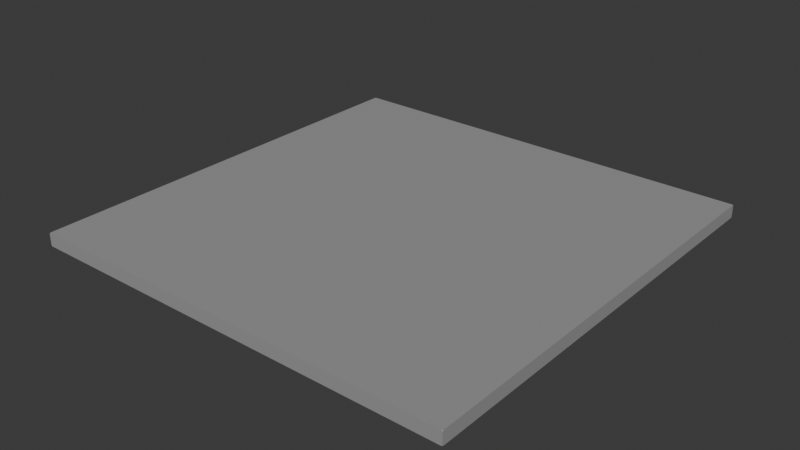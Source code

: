 # Source: SM_StorageGridPlatform.blend  (saved by Blender 5.2.45; exported with 4.5.12 LTS)
import bpy
from mathutils import Matrix  # noqa: F401  (used for matrix-valued properties, if any)

bpy.ops.wm.read_factory_settings(use_empty=True)
scene = bpy.context.scene
scene.name = 'Scene'

# ---- collections
col_collection = bpy.data.collections.new('Collection'); scene.collection.children.link(col_collection)

# ---- materials (node trees are filled in below, after node groups)
mat_m_storagegrid_gray = bpy.data.materials.new('M_StorageGrid_Gray')
mat_m_storagegrid_gray.diffuse_color = (0.32, 0.32, 0.32, 1.0)

# ---- material node trees
mat_m_storagegrid_gray.use_nodes = True; mat_m_storagegrid_gray.node_tree.nodes.clear()
_N = mat_m_storagegrid_gray.node_tree.nodes; _L = mat_m_storagegrid_gray.node_tree.links
n0 = _N.new('ShaderNodeBsdfPrincipled'); n0.name = 'Principled BSDF'; n0.location = (-200, 100)
n0.inputs[0].default_value = (0.32, 0.32, 0.32, 1.0)
n0.inputs[2].default_value = 0.78
n0.inputs[10].default_value = 0.005
n1 = _N.new('ShaderNodeOutputMaterial'); n1.name = 'Material Output'; n1.location = (200, 100)
_L.new(n0.outputs[0], n1.inputs[0])
n1.is_active_output = True

# ---- world
world_world = bpy.data.worlds.new('World'); scene.world = world_world
world_world.use_nodes = True; world_world.node_tree.nodes.clear()
_N = world_world.node_tree.nodes; _L = world_world.node_tree.links
n0 = _N.new('ShaderNodeOutputWorld'); n0.name = 'World Output'; n0.location = (200, 100)
n1 = _N.new('ShaderNodeBackground'); n1.name = 'Background'; n1.location = (-200, 100)
n1.inputs[0].default_value = (0.05088, 0.05088, 0.05088, 1.0)
_L.new(n1.outputs[0], n0.inputs[0])
n0.is_active_output = True
world_world.color = (0.05088, 0.05088, 0.05088)
world_world.sun_shadow_jitter_overblur = 0.0

# ---- meshes
me_sm_storagegridplatform = bpy.data.meshes.new('SM_StorageGridPlatform')
me_sm_storagegridplatform.from_pydata([(-0.498, -0.5, 0.0), (-0.5, -0.5, 0.002), (-0.5, -0.498, 0.0), (-0.498, -0.5, 0.03), (-0.5, -0.498, 0.03), (-0.5, -0.5, 0.028), (-0.5, 0.498, 0.0), (-0.5, 0.5, 0.002), (-0.498, 0.5, 0.0), (-0.498, 0.5, 0.03), (-0.5, 0.5, 0.028), (-0.5, 0.498, 0.03), (0.5, -0.498, 0.0), (0.5, -0.5, 0.002), (0.498, -0.5, 0.0), (0.498, -0.5, 0.03), (0.5, -0.5, 0.028), (0.5, -0.498, 0.03), (0.498, 0.5, 0.0), (0.5, 0.5, 0.002), (0.5, 0.498, 0.0), (0.5, 0.498, 0.03), (0.5, 0.5, 0.028), (0.498, 0.5, 0.03)], [], [(0, 1, 2), (3, 4, 5), (6, 7, 8), (9, 10, 11), (12, 13, 14), (15, 16, 17), (18, 19, 20), (21, 22, 23), (6, 8, 18, 20, 12, 14, 0, 2), (2, 1, 5, 4, 11, 10, 7, 6), (14, 13, 16, 15, 3, 5, 1, 0), (21, 23, 9, 11, 4, 3, 15, 17), (8, 7, 10, 9, 23, 22, 19, 18), (20, 19, 22, 21, 17, 16, 13, 12)])
_uv = me_sm_storagegridplatform.uv_layers.new(name='UVMap')
_uv.uv.foreach_set('vector', [0.1533, 0.01333, 0.01333, 0.01333, 0.01333, 0.1533, 0.32, 0.01333, 0.18, 0.1533, 0.18, 0.01333, 0.3467, 0.01333, 0.3467, 0.1533, 0.4867, 0.1533, 0.6533, 0.1533, 0.5133, 0.1533, 0.5133, 0.01333, 0.82, 0.1533, 0.82, 0.01333, 0.68, 0.01333, 0.8467, 0.01333, 0.9867, 0.01333, 0.9867, 0.1533, 0.01333, 0.32, 0.1533, 0.32, 0.1533, 0.18, 0.32, 0.18, 0.32, 0.32, 0.18, 0.32, 0.3467, 0.3197, 0.3469, 0.32, 0.4864, 0.32, 0.4867, 0.3197, 0.4867, 0.1803, 0.4864, 0.18, 0.3469, 0.18, 0.3467, 0.1803, 0.5133, 0.1803, 0.5227, 0.18, 0.644, 0.18, 0.6533, 0.1803, 0.6533, 0.3197, 0.644, 0.32, 0.5227, 0.32, 0.5133, 0.3197, 0.8197, 0.18, 0.82, 0.1893, 0.82, 0.3107, 0.8197, 0.32, 0.6803, 0.32, 0.68, 0.3107, 0.68, 0.1893, 0.6803, 0.18, 0.9867, 0.3197, 0.9864, 0.32, 0.8469, 0.32, 0.8467, 0.3197, 0.8467, 0.1803, 0.8469, 0.18, 0.9864, 0.18, 0.9867, 0.1803, 0.01361, 0.3467, 0.01333, 0.356, 0.01333, 0.4773, 0.01361, 0.4867, 0.1531, 0.4867, 0.1533, 0.4773, 0.1533, 0.356, 0.1531, 0.3467, 0.18, 0.4864, 0.1893, 0.4867, 0.3107, 0.4867, 0.32, 0.4864, 0.32, 0.3469, 0.3107, 0.3467, 0.1893, 0.3467, 0.18, 0.3469])
me_sm_storagegridplatform.materials.append(mat_m_storagegrid_gray)
me_sm_storagegridplatform.update()

# ---- objects
ob_sm_storagegridplatform = bpy.data.objects.new('SM_StorageGridPlatform', me_sm_storagegridplatform)

# ---- transforms, parenting, visibility, modifiers, constraints
ob_sm_storagegridplatform.location = (0.0, 0.0, 0.0)

# ---- collection membership
scene.collection.objects.link(ob_sm_storagegridplatform)

# ---- scene / render settings (as saved in the file)
scene.frame_start = 1; scene.frame_end = 250; scene.frame_set(1)
scene.render.engine = 'BLENDER_EEVEE_NEXT'
scene.render.bake_bias = 0.0
scene.render.bake_samples = 0
scene.render.compositor_device = 'GPU'
scene.eevee.use_volume_custom_range = False
scene.eevee.fast_gi_thickness_near = 0.1
scene.eevee.fast_gi_thickness_far = 0.0
scene.eevee.ray_tracing_options.screen_trace_thickness = 0.1
bpy.context.view_layer.update()

# ---- added for rendering (the .blend has no active camera and no usable light): camera, sun
cam_auto = bpy.data.cameras.new('AutoCamera')
cam_auto.lens = 50.0
cam_auto.sensor_width = 36.0
cam_auto.clip_end = 1000.0
ob_auto_camera = bpy.data.objects.new('AutoCamera', cam_auto)
scene.collection.objects.link(ob_auto_camera)
ob_auto_camera.location = (1.30876, -1.57051, 1.06201)
ob_auto_camera.rotation_euler = (1.09748, -7.21219e-08, 0.694738)
scene.camera = ob_auto_camera
light_auto_sun = bpy.data.lights.new('AutoSun', 'SUN')
light_auto_sun.energy = 3.0
light_auto_sun.angle = 0.0523599
ob_auto_sun = bpy.data.objects.new('AutoSun', light_auto_sun)
scene.collection.objects.link(ob_auto_sun)
ob_auto_sun.rotation_euler = (0.872665, 0.174533, 0.523599)
bpy.context.view_layer.update()
